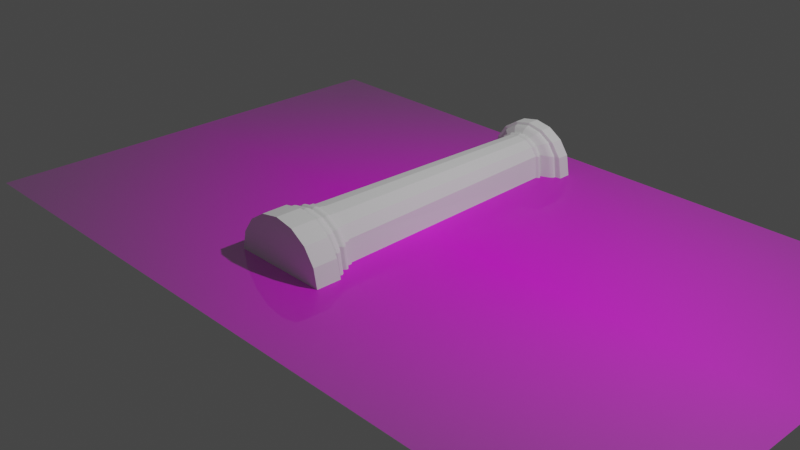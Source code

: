 # Source: pillar_v001.blend  (saved by Blender 2.81.16; exported with 4.5.12 LTS)
import bpy
from mathutils import Matrix  # noqa: F401  (used for matrix-valued properties, if any)

bpy.ops.wm.read_factory_settings(use_empty=True)
scene = bpy.context.scene
scene.name = 'Scene'

# ---- collections
col_collection = bpy.data.collections.new('Collection'); scene.collection.children.link(col_collection)

# ---- images (referenced by path relative to the original .blend; pixels are not part of the script)
import os
ASSET_DIR = os.environ.get("B2B_ASSET_DIR", "")  # directory of the original .blend (textures are referenced by path, not embedded)
HERE = os.path.dirname(os.path.abspath(__file__))  # packed textures are extracted next to this script under _unpacked/

def load_image(name, relpath, width, height, colorspace="sRGB"):
    """Load a texture the original file referenced (path relative to the .blend, or extracted next to this script)."""
    p = next((c for c in (os.path.join(HERE, relpath), os.path.join(ASSET_DIR, relpath)) if relpath and os.path.exists(c)), "")
    if p:
        img = bpy.data.images.load(p, check_existing=True)
        img.name = name
    else:  # same state as the original file: an image datablock whose file is absent (Cycles renders it pink)
        img = bpy.data.images.new(name, width, height)
        img.source = "FILE"
        img.filepath = "//" + (relpath or name)
    img.colorspace_settings.name = colorspace
    return img
img_stock_vector_antique_white_columns_transparent_icon_set_1193365 = load_image('stock-vector-antique-white-columns-transparent-icon-set-1193365', 'stock-vector-antique-white-columns-transparent-icon-set-1193365438.jpg', 1024, 1024, 'sRGB')

# ---- materials (node trees are filled in below, after node groups)
mat_stock_vector_antique_white_columns_transparent_icon_set_1193365 = bpy.data.materials.new('stock-vector-antique-white-columns-transparent-icon-set-1193365')
mat_stock_vector_antique_white_columns_transparent_icon_set_1193365.surface_render_method = 'BLENDED'
mat_stock_vector_antique_white_columns_transparent_icon_set_1193365.blend_method = 'BLEND'
mat_stock_vector_antique_white_columns_transparent_icon_set_1193365.use_transparent_shadow = False

# ---- material node trees
mat_stock_vector_antique_white_columns_transparent_icon_set_1193365.use_nodes = True; mat_stock_vector_antique_white_columns_transparent_icon_set_1193365.node_tree.nodes.clear()
_N = mat_stock_vector_antique_white_columns_transparent_icon_set_1193365.node_tree.nodes; _L = mat_stock_vector_antique_white_columns_transparent_icon_set_1193365.node_tree.links
n0 = _N.new('ShaderNodeOutputMaterial'); n0.name = 'Material Output'; n0.location = (300, 300)
n1 = _N.new('ShaderNodeTexImage'); n1.name = 'Image Texture'; n1.location = (-200, 300)
n1.image = img_stock_vector_antique_white_columns_transparent_icon_set_1193365
n1.extension = 'CLIP'
n2 = _N.new('ShaderNodeBsdfPrincipled'); n2.name = 'Principled BSDF'; n2.location = (0, 300)
n2.distribution = 'GGX'
n2.subsurface_method = 'BURLEY'
n2.inputs[3].default_value = 1.45
n2.inputs[27].default_value = (0.0, 0.0, 0.0, 1.0)
n2.inputs[28].default_value = 1.0
_L.new(n1.outputs[0], n2.inputs[0])
_L.new(n1.outputs[1], n2.inputs[4])
_L.new(n2.outputs[0], n0.inputs[0])
n0.is_active_output = True

# ---- world
world_world = bpy.data.worlds.new('World'); scene.world = world_world
world_world.use_nodes = True; world_world.node_tree.nodes.clear()
_N = world_world.node_tree.nodes; _L = world_world.node_tree.links
n0 = _N.new('ShaderNodeOutputWorld'); n0.name = 'World Output'; n0.location = (300, 300)
n1 = _N.new('ShaderNodeBackground'); n1.name = 'Background'; n1.location = (10, 300)
n1.inputs[0].default_value = (0.05088, 0.05088, 0.05088, 1.0)
_L.new(n1.outputs[0], n0.inputs[0])
n0.is_active_output = True
world_world.color = (0.05088, 0.05088, 0.05088)
world_world.use_sun_shadow = False
world_world.sun_shadow_jitter_overblur = 0.0

# ---- cameras
cam_camera = bpy.data.cameras.new('Camera')
cam_camera.clip_end = 100.0
cam_camera.ortho_scale = 7.314

# ---- lights
light_light = bpy.data.lights.new('Light', 'POINT')
light_light.transmission_factor = 0.0
light_light.energy = 1000.0
light_light.shadow_soft_size = 0.1
light_light.shadow_maximum_resolution = 0.006
light_light.use_absolute_resolution = True

# ---- meshes
me_stock_vector_antique_white_columns_transparent_icon_set_1193365 = bpy.data.meshes.new('stock-vector-antique-white-columns-transparent-icon-set-1193365')
me_stock_vector_antique_white_columns_transparent_icon_set_1193365.from_pydata([(4.045, -2.5, 1.234e-06), (-4.045, -2.5, 1.587e-06), (4.045, 2.5, -1.587e-06), (-4.045, 2.5, -1.234e-06)], [], [(0, 1, 3, 2)])
_uv = me_stock_vector_antique_white_columns_transparent_icon_set_1193365.uv_layers.new(name='UVMap')
_uv.uv.foreach_set('vector', [0.0, 0.0, 1.0, 0.0, 1.0, 1.0, 0.0, 1.0])
me_stock_vector_antique_white_columns_transparent_icon_set_1193365.materials.append(mat_stock_vector_antique_white_columns_transparent_icon_set_1193365)
me_stock_vector_antique_white_columns_transparent_icon_set_1193365.use_remesh_fix_poles = True
me_stock_vector_antique_white_columns_transparent_icon_set_1193365.use_remesh_preserve_attributes = False
me_stock_vector_antique_white_columns_transparent_icon_set_1193365.use_mirror_vertex_groups = False
me_stock_vector_antique_white_columns_transparent_icon_set_1193365.update()
me_cylinder = bpy.data.meshes.new('Cylinder')
me_cylinder.from_pydata([(0.0, 0.4, -0.5), (0.0, 0.4, 0.5), (0.1531, 0.3696, -0.5), (0.1531, 0.3696, 0.5), (0.2828, 0.2828, -0.5), (0.2828, 0.2828, 0.5), (0.3696, 0.1531, -0.5), (0.3696, 0.1531, 0.5), (0.4, -1.748e-08, -0.5), (0.4, -1.748e-08, 0.5), (-0.4, 4.77e-09, -0.5), (-0.4, 4.77e-09, 0.5), (-0.3696, 0.1531, -0.5), (-0.3696, 0.1531, 0.5), (-0.2828, 0.2828, -0.5), (-0.2828, 0.2828, 0.5), (-0.1531, 0.3696, -0.5), (-0.1531, 0.3696, 0.5), (1.087e-08, 0.35, 1.471), (0.1093, 0.3282, 1.471), (0.2019, 0.2663, 1.471), (0.2638, 0.1737, 1.471), (0.2855, 0.0, 1.471), (-0.2855, 0.0, 1.471), (-0.2638, 0.1737, 1.471), (-0.2019, 0.2663, 1.471), (-0.1093, 0.3282, 1.471), (-0.2785, 0.1696, 0.9708), (-0.2131, 0.2674, 0.9708), (0.1153, 0.3327, 0.9708), (0.2131, 0.2674, 0.9708), (1.028e-08, 0.3556, 0.9708), (-0.1153, 0.3327, 0.9708), (0.2785, 0.1696, 0.9708), (-0.3014, 0.0, 0.9708), (0.3014, 0.0, 0.9708), (-0.2018, 0.2655, 1.293), (0.2018, 0.2655, 1.293), (-0.1092, 0.3274, 1.293), (0.2636, 0.1729, 1.293), (0.2853, 0.0, 1.293), (-0.2636, 0.1729, 1.293), (0.1092, 0.3274, 1.293), (1.13e-08, 0.3491, 1.293), (-0.2853, 0.0, 1.293), (0.3313, 0.0, 0.5386), (0.3061, 0.1649, 0.5386), (-0.1268, 0.3443, 0.5386), (0.2343, 0.2724, 0.5386), (-0.2343, 0.2724, 0.5386), (-0.3313, 0.0, 0.5386), (6.645e-09, 0.3695, 0.5386), (0.1268, 0.3443, 0.5386), (-0.3061, 0.1649, 0.5386), (-0.2829, 0.17, 1.233), (-0.2919, 0.1679, 1.029), (-0.2936, 0.1683, 1.186), (-0.299, 0.1673, 1.131), (-0.2985, 0.1671, 1.076), (0.1171, 0.3356, 1.233), (0.1209, 0.3389, 1.029), (0.1216, 0.3402, 1.187), (0.1239, 0.3424, 1.131), (0.1236, 0.342, 1.076), (9.728e-09, 0.3589, 1.233), (9.109e-09, 0.3629, 1.029), (8.789e-09, 0.3644, 1.187), (8.498e-09, 0.3671, 1.131), (8.498e-09, 0.3666, 1.076), (-0.3161, 0.0, 1.03), (-0.3066, 2.328e-09, 1.232), (-0.3232, 2.328e-10, 1.076), (-0.3238, 6.985e-10, 1.131), (-0.318, 1.397e-09, 1.186), (-0.2234, 0.2704, 1.029), (-0.2165, 0.2693, 1.233), (-0.2284, 0.2719, 1.076), (-0.2289, 0.2723, 1.131), (-0.2247, 0.2714, 1.186), (0.2234, 0.2704, 1.029), (0.2165, 0.2693, 1.233), (0.2284, 0.2719, 1.076), (0.2289, 0.2723, 1.131), (0.2247, 0.2714, 1.186), (-0.1209, 0.3389, 1.029), (-0.1171, 0.3356, 1.233), (-0.1236, 0.342, 1.076), (-0.1239, 0.3424, 1.131), (-0.1216, 0.3402, 1.187), (0.2919, 0.1679, 1.029), (0.2829, 0.17, 1.233), (0.2985, 0.1671, 1.076), (0.299, 0.1673, 1.131), (0.2936, 0.1683, 1.186), (0.3066, 0.0, 1.232), (0.3161, 1.863e-09, 1.03), (0.318, 1.164e-10, 1.186), (0.3238, 5.821e-10, 1.131), (0.3232, 1.164e-09, 1.076), (-0.246, 0.2755, 0.6027), (-0.2319, 0.2721, 0.9039), (-0.2535, 0.2774, 0.6722), (-0.2534, 0.2775, 0.7539), (-0.2458, 0.2756, 0.8352), (0.246, 0.2755, 0.6027), (0.2319, 0.2721, 0.9039), (0.2535, 0.2774, 0.6722), (0.2534, 0.2775, 0.7539), (0.2458, 0.2756, 0.8352), (-0.1331, 0.3509, 0.6026), (-0.1255, 0.3432, 0.9041), (-0.1372, 0.3551, 0.6722), (-0.1371, 0.3552, 0.7539), (-0.133, 0.351, 0.8354), (0.3215, 0.1626, 0.6028), (0.3031, 0.1657, 0.9036), (0.3312, 0.1611, 0.6723), (0.3311, 0.1612, 0.7538), (0.3213, 0.1628, 0.8351), (0.3289, 0.0, 0.9015), (0.3482, -4.657e-10, 0.6038), (0.3483, -2.328e-10, 0.8339), (0.3587, 0.0, 0.7535), (0.3587, -2.328e-10, 0.6727), (0.1255, 0.3432, 0.9041), (0.1331, 0.3509, 0.6026), (0.133, 0.351, 0.8354), (0.1371, 0.3552, 0.7539), (0.1372, 0.3551, 0.6722), (-0.3482, 0.0, 0.6038), (-0.3289, -9.313e-10, 0.9015), (-0.3587, -2.328e-10, 0.6727), (-0.3587, -4.657e-10, 0.7535), (-0.3483, -4.657e-10, 0.8339), (-0.3031, 0.1657, 0.9036), (-0.3215, 0.1626, 0.6028), (-0.3213, 0.1628, 0.8351), (-0.3311, 0.1612, 0.7538), (-0.3312, 0.1611, 0.6723), (7.587e-09, 0.3681, 0.9042), (5.137e-09, 0.3774, 0.6026), (5.472e-09, 0.3774, 0.8354), (4.307e-09, 0.3824, 0.7539), (4.133e-09, 0.3824, 0.6722), (0.1035, 0.322, 1.471), (1.245e-08, 0.3425, 1.471), (0.1912, 0.2633, 1.471), (0.2498, 0.1756, 1.471), (0.2704, 0.0, 1.471), (-0.2498, 0.1756, 1.471), (-0.2704, 0.0, 1.471), (-0.1912, 0.2633, 1.471), (-0.1035, 0.322, 1.471), (0.07886, 0.2946, 11.43), (2.474e-08, 0.3103, 11.43), (0.1457, 0.25, 11.43), (0.1904, 0.1831, 11.43), (0.2061, 0.0, 11.43), (-0.1904, 0.1831, 11.43), (-0.2061, 0.0, 11.43), (-0.1457, 0.25, 11.43), (-0.07886, 0.2946, 11.43), (0.07886, 0.2946, 11.66), (2.22e-08, 0.3103, 11.66), (0.1457, 0.25, 11.66), (0.1904, 0.1831, 11.66), (0.2061, 0.0, 11.66), (-0.1904, 0.1831, 11.66), (-0.2061, 0.0, 11.66), (-0.1457, 0.25, 11.66), (-0.07886, 0.2946, 11.66), (-0.1158, 0.3408, 12.04), (-0.214, 0.2752, 12.04), (-0.3026, 0.0, 12.04), (-0.2796, 0.177, 12.04), (0.3026, 0.0, 12.04), (0.2796, 0.177, 12.04), (0.214, 0.2752, 12.04), (9.552e-09, 0.3638, 12.04), (0.1158, 0.3408, 12.04), (-0.1541, 0.2531, 11.62), (-0.1541, 0.2531, 11.47), (-0.1594, 0.255, 11.58), (-0.1613, 0.2557, 11.54), (-0.1594, 0.255, 11.5), (-0.2013, 0.1824, 11.47), (-0.2013, 0.1824, 11.62), (-0.2083, 0.1819, 11.5), (-0.2107, 0.1817, 11.54), (-0.2083, 0.1819, 11.58), (0.2013, 0.1824, 11.62), (0.2013, 0.1824, 11.47), (0.2083, 0.1819, 11.58), (0.2107, 0.1817, 11.54), (0.2083, 0.1819, 11.5), (0.1541, 0.2531, 11.47), (0.1541, 0.2531, 11.62), (0.1594, 0.255, 11.5), (0.1613, 0.2557, 11.54), (0.1594, 0.255, 11.58), (-0.08337, 0.3003, 11.62), (-0.08337, 0.3003, 11.47), (-0.08626, 0.3039, 11.58), (-0.08727, 0.3051, 11.54), (-0.08626, 0.3039, 11.5), (0.2181, 0.0, 11.62), (0.2181, 4.191e-09, 11.47), (0.2256, 3.492e-10, 11.58), (0.2282, 1.281e-09, 11.54), (0.2256, 2.561e-09, 11.5), (0.08337, 0.3003, 11.62), (0.08337, 0.3003, 11.47), (0.08626, 0.3039, 11.58), (0.08727, 0.3051, 11.54), (0.08626, 0.3039, 11.5), (2.32e-08, 0.3169, 11.47), (2.148e-08, 0.3169, 11.62), (2.206e-08, 0.321, 11.5), (2.136e-08, 0.3225, 11.54), (2.113e-08, 0.321, 11.58), (-0.2181, 0.0, 11.47), (-0.2181, 4.657e-09, 11.62), (-0.2256, 3.492e-10, 11.5), (-0.2282, 1.397e-09, 11.54), (-0.2256, 2.91e-09, 11.58), (0.2061, 0.0, 11.68), (-0.1904, 0.1831, 11.68), (2.22e-08, 0.3103, 11.68), (0.1904, 0.1831, 11.68), (-0.07886, 0.2946, 11.68), (-0.1457, 0.25, 11.68), (0.07886, 0.2946, 11.68), (-0.2061, 0.0, 11.68), (0.1457, 0.25, 11.68), (0.134, 0.3603, 12.57), (3.122e-09, 0.387, 12.57), (0.2477, 0.2844, 12.57), (0.3236, 0.1708, 12.57), (0.3503, 0.0, 12.57), (-0.3236, 0.1708, 12.57), (-0.3503, 0.0, 12.57), (-0.2477, 0.2844, 12.57), (-0.134, 0.3603, 12.57), (-0.1008, 0.322, 11.81), (-0.1158, 0.3408, 11.99), (-0.1065, 0.3292, 11.85), (-0.1114, 0.3353, 11.9), (-0.1147, 0.3393, 11.95), (-0.2434, 0.1795, 11.81), (-0.2796, 0.177, 11.99), (-0.2572, 0.1785, 11.85), (-0.269, 0.1777, 11.9), (-0.2768, 0.1772, 11.95), (0.3026, 0.0, 11.99), (0.264, 9.313e-10, 11.81), (0.2997, 5.821e-11, 11.95), (0.2913, 2.328e-10, 11.9), (0.2788, 5.821e-10, 11.85), (-0.264, 0.0, 11.81), (-0.3026, 1.47e-09, 11.99), (-0.2788, 1.164e-10, 11.85), (-0.2913, 4.657e-10, 11.9), (-0.2997, 9.313e-10, 11.95), (0.2434, 0.1795, 11.81), (0.2796, 0.177, 11.99), (0.2572, 0.1785, 11.85), (0.269, 0.1777, 11.9), (0.2768, 0.1772, 11.95), (-0.214, 0.2752, 11.99), (-0.1862, 0.2649, 11.81), (-0.2119, 0.2744, 11.95), (-0.2058, 0.2722, 11.9), (-0.1968, 0.2688, 11.85), (1.604e-08, 0.342, 11.81), (1.032e-08, 0.3638, 11.99), (1.432e-08, 0.3504, 11.85), (1.26e-08, 0.3574, 11.9), (1.123e-08, 0.3621, 11.95), (0.1158, 0.3408, 11.99), (0.1008, 0.322, 11.81), (0.1147, 0.3393, 11.95), (0.1114, 0.3353, 11.9), (0.1065, 0.3292, 11.85), (0.214, 0.2752, 11.99), (0.1862, 0.2649, 11.81), (0.2119, 0.2744, 11.95), (0.2058, 0.2722, 11.9), (0.1968, 0.2688, 11.85), (-0.3236, 0.1708, 12.09), (-0.2911, 0.1754, 12.05), (-0.3211, 0.1711, 12.08), (-0.3141, 0.1721, 12.07), (-0.3035, 0.1736, 12.06), (3.122e-09, 0.387, 12.09), (8.093e-09, 0.3691, 12.05), (3.492e-09, 0.3856, 12.08), (4.569e-09, 0.3817, 12.07), (6.17e-09, 0.3759, 12.06), (0.3503, 0.0, 12.09), (0.318, 1.676e-08, 12.05), (0.3478, 1.281e-09, 12.08), (0.3408, 4.948e-09, 12.07), (0.3304, 1.036e-08, 12.06), (-0.2223, 0.2775, 12.05), (-0.2477, 0.2844, 12.09), (-0.232, 0.2801, 12.06), (-0.2403, 0.2824, 12.07), (-0.2458, 0.2839, 12.08), (-0.318, 0.0, 12.05), (-0.3503, 0.0, 12.09), (-0.3304, 0.0, 12.06), (-0.3408, 0.0, 12.07), (-0.3478, 0.0, 12.08), (-0.1201, 0.3453, 12.05), (-0.134, 0.3603, 12.09), (-0.1254, 0.3511, 12.06), (-0.13, 0.3559, 12.07), (-0.133, 0.3592, 12.08), (0.2911, 0.1754, 12.05), (0.3236, 0.1708, 12.09), (0.3035, 0.1736, 12.06), (0.3141, 0.1721, 12.07), (0.3211, 0.1711, 12.08), (0.2223, 0.2775, 12.05), (0.2477, 0.2844, 12.09), (0.232, 0.2801, 12.06), (0.2403, 0.2824, 12.07), (0.2458, 0.2839, 12.08), (0.1201, 0.3453, 12.05), (0.134, 0.3603, 12.09), (0.1254, 0.3511, 12.06), (0.13, 0.3559, 12.07), (0.133, 0.3592, 12.08)], [], [(0, 1, 3, 2), (2, 3, 5, 4), (4, 5, 7, 6), (6, 7, 9, 8), (10, 11, 13, 12), (12, 13, 15, 14), (14, 15, 17, 16), (16, 17, 1, 0), (0, 2, 4, 6, 8, 10, 12, 14, 16), (3, 1, 17, 15, 13, 11, 9, 7, 5), (41, 36, 25, 24), (42, 37, 20, 19), (43, 42, 19, 18), (36, 38, 26, 25), (37, 39, 21, 20), (44, 41, 24, 23), (38, 43, 18, 26), (39, 40, 22, 21), (46, 45, 120, 114), (47, 51, 140, 109), (110, 139, 31, 32), (124, 105, 30, 29), (50, 53, 135, 129), (48, 46, 114, 104), (49, 47, 109, 99), (33, 35, 95, 89), (75, 85, 38, 36), (54, 75, 36, 41), (30, 33, 89, 79), (28, 32, 84, 74), (59, 80, 37, 42), (32, 31, 65, 84), (31, 29, 60, 65), (70, 54, 41, 44), (64, 59, 42, 43), (29, 30, 79, 60), (80, 90, 39, 37), (90, 94, 40, 39), (27, 28, 74, 55), (85, 64, 43, 38), (13, 15, 49, 53), (75, 54, 56, 78), (78, 56, 57, 77), (77, 57, 58, 76), (76, 58, 55, 74), (80, 59, 61, 83), (83, 61, 62, 82), (82, 62, 63, 81), (81, 63, 60, 79), (59, 64, 66, 61), (61, 66, 67, 62), (62, 67, 68, 63), (63, 68, 65, 60), (85, 75, 78, 88), (88, 78, 77, 87), (87, 77, 76, 86), (86, 76, 74, 84), (90, 80, 83, 93), (93, 83, 82, 92), (92, 82, 81, 91), (91, 81, 79, 89), (54, 70, 73, 56), (56, 73, 72, 57), (57, 72, 71, 58), (58, 71, 69, 55), (64, 85, 88, 66), (66, 88, 87, 67), (67, 87, 86, 68), (68, 86, 84, 65), (94, 90, 93, 96), (96, 93, 92, 97), (97, 92, 91, 98), (98, 91, 89, 95), (34, 27, 55, 69), (3, 5, 48, 52), (1, 3, 52, 51), (15, 17, 47, 49), (5, 7, 46, 48), (11, 13, 53, 50), (17, 1, 51, 47), (7, 9, 45, 46), (100, 110, 32, 28), (105, 115, 33, 30), (139, 124, 29, 31), (53, 49, 99, 135), (52, 48, 104, 125), (130, 134, 27, 34), (115, 119, 35, 33), (51, 52, 125, 140), (100, 134, 136, 103), (103, 136, 137, 102), (102, 137, 138, 101), (101, 138, 135, 99), (105, 124, 126, 108), (108, 126, 127, 107), (107, 127, 128, 106), (106, 128, 125, 104), (124, 139, 141, 126), (126, 141, 142, 127), (127, 142, 143, 128), (128, 143, 140, 125), (110, 100, 103, 113), (113, 103, 102, 112), (112, 102, 101, 111), (111, 101, 99, 109), (115, 105, 108, 118), (118, 108, 107, 117), (117, 107, 106, 116), (116, 106, 104, 114), (134, 130, 133, 136), (136, 133, 132, 137), (137, 132, 131, 138), (138, 131, 129, 135), (139, 110, 113, 141), (141, 113, 112, 142), (142, 112, 111, 143), (143, 111, 109, 140), (119, 115, 118, 121), (121, 118, 117, 122), (122, 117, 116, 123), (123, 116, 114, 120), (134, 100, 28, 27), (25, 26, 152, 151), (149, 151, 160, 158), (21, 22, 148, 147), (18, 19, 144, 145), (26, 18, 145, 152), (23, 24, 149, 150), (19, 20, 146, 144), (24, 25, 151, 149), (20, 21, 147, 146), (160, 161, 201, 181), (146, 147, 156, 155), (151, 152, 161, 160), (147, 148, 157, 156), (145, 144, 153, 154), (152, 145, 154, 161), (150, 149, 158, 159), (144, 146, 155, 153), (162, 164, 165, 166, 168, 167, 169, 170, 163), (156, 157, 206, 191), (158, 160, 181, 185), (155, 156, 191, 195), (154, 153, 211, 215), (161, 154, 215, 201), (190, 205, 166, 165), (200, 216, 163, 170), (210, 196, 164, 162), (221, 186, 167, 168), (216, 210, 162, 163), (278, 283, 177, 179), (153, 155, 195, 211), (159, 158, 185, 220), (196, 190, 165, 164), (186, 180, 169, 167), (196, 210, 212, 199), (199, 212, 213, 198), (198, 213, 214, 197), (197, 214, 211, 195), (186, 221, 224, 189), (189, 224, 223, 188), (188, 223, 222, 187), (187, 222, 220, 185), (216, 200, 202, 219), (219, 202, 203, 218), (218, 203, 204, 217), (217, 204, 201, 215), (210, 216, 219, 212), (212, 219, 218, 213), (213, 218, 217, 214), (214, 217, 215, 211), (205, 190, 192, 207), (207, 192, 193, 208), (208, 193, 194, 209), (209, 194, 191, 206), (200, 180, 182, 202), (202, 182, 183, 203), (203, 183, 184, 204), (204, 184, 181, 201), (190, 196, 199, 192), (192, 199, 198, 193), (193, 198, 197, 194), (194, 197, 195, 191), (180, 186, 189, 182), (182, 189, 188, 183), (183, 188, 187, 184), (184, 187, 185, 181), (180, 200, 170, 169), (226, 230, 269, 248), (264, 253, 175, 176), (228, 225, 254, 263), (231, 233, 284, 279), (230, 229, 243, 269), (232, 226, 248, 258), (227, 231, 279, 273), (164, 165, 228, 233), (168, 167, 226, 232), (169, 170, 229, 230), (162, 164, 233, 231), (165, 166, 225, 228), (167, 169, 230, 226), (170, 163, 227, 229), (163, 162, 231, 227), (283, 264, 176, 177), (249, 268, 172, 174), (244, 274, 178, 171), (176, 175, 299, 318), (233, 228, 263, 284), (259, 249, 174, 173), (268, 244, 171, 172), (274, 278, 179, 178), (264, 283, 285, 267), (267, 285, 286, 266), (266, 286, 287, 265), (265, 287, 284, 263), (249, 259, 262, 252), (252, 262, 261, 251), (251, 261, 260, 250), (250, 260, 258, 248), (244, 268, 270, 247), (247, 270, 271, 246), (246, 271, 272, 245), (245, 272, 269, 243), (283, 278, 280, 285), (285, 280, 281, 286), (286, 281, 282, 287), (287, 282, 279, 284), (253, 264, 267, 255), (255, 267, 266, 256), (256, 266, 265, 257), (257, 265, 263, 254), (268, 249, 252, 270), (270, 252, 251, 271), (271, 251, 250, 272), (272, 250, 248, 269), (274, 244, 247, 277), (277, 247, 246, 276), (276, 246, 245, 275), (275, 245, 243, 273), (278, 274, 277, 280), (280, 277, 276, 281), (281, 276, 275, 282), (282, 275, 273, 279), (229, 227, 273, 243), (329, 324, 236, 234), (178, 179, 328, 294), (288, 304, 241, 239), (179, 177, 323, 328), (171, 178, 294, 313), (172, 171, 313, 303), (293, 329, 234, 235), (309, 288, 239, 240), (177, 176, 318, 323), (319, 298, 238, 237), (239, 241, 242, 235, 234, 236, 237, 238, 240), (174, 172, 303, 289), (314, 293, 235, 242), (324, 319, 237, 236), (304, 314, 242, 241), (304, 288, 290, 307), (307, 290, 291, 306), (306, 291, 292, 305), (305, 292, 289, 303), (314, 304, 307, 317), (317, 307, 306, 316), (316, 306, 305, 315), (315, 305, 303, 313), (329, 293, 295, 332), (332, 295, 296, 331), (331, 296, 297, 330), (330, 297, 294, 328), (324, 329, 332, 327), (327, 332, 331, 326), (326, 331, 330, 325), (325, 330, 328, 323), (288, 309, 312, 290), (290, 312, 311, 291), (291, 311, 310, 292), (292, 310, 308, 289), (293, 314, 317, 295), (295, 317, 316, 296), (296, 316, 315, 297), (297, 315, 313, 294), (319, 324, 327, 322), (322, 327, 326, 321), (321, 326, 325, 320), (320, 325, 323, 318), (298, 319, 322, 300), (300, 322, 321, 301), (301, 321, 320, 302), (302, 320, 318, 299), (173, 174, 289, 308)])
_uv = me_cylinder.uv_layers.new(name='UVMap')
_uv.uv.foreach_set('vector', [1.0, 0.5, 1.0, 1.0, 0.9375, 1.0, 0.9375, 0.5, 0.9375, 0.5, 0.9375, 1.0, 0.875, 1.0, 0.875, 0.5, 0.875, 0.5, 0.875, 1.0, 0.8125, 1.0, 0.8125, 0.5, 0.8125, 0.5, 0.8125, 1.0, 0.75, 1.0, 0.75, 0.5, 0.25, 0.5, 0.25, 1.0, 0.1875, 1.0, 0.1875, 0.5, 0.1875, 0.5, 0.1875, 1.0, 0.125, 1.0, 0.125, 0.5, 0.125, 0.5, 0.125, 1.0, 0.0625, 1.0, 0.0625, 0.5, 0.0625, 0.5, 0.0625, 1.0, 0.0, 1.0, 0.0, 0.5, 0.0, 0.5, 0.9375, 0.5, 0.875, 0.5, 0.8125, 0.5, 0.75, 0.5, 0.25, 0.5, 0.1875, 0.5, 0.125, 0.5, 0.0625, 0.5, 0.9375, 1.0, 0.0, 1.0, 0.0625, 1.0, 0.125, 1.0, 0.1875, 1.0, 0.25, 1.0, 0.75, 1.0, 0.8125, 1.0, 0.875, 1.0, 0.1875, 1.0, 0.125, 1.0, 0.125, 1.0, 0.1875, 1.0, 0.9375, 1.0, 0.875, 1.0, 0.875, 1.0, 0.9375, 1.0, 1.0, 1.0, 0.9375, 1.0, 0.9375, 1.0, 1.0, 1.0, 0.125, 1.0, 0.0625, 1.0, 0.0625, 1.0, 0.125, 1.0, 0.875, 1.0, 0.8125, 1.0, 0.8125, 1.0, 0.875, 1.0, 0.25, 1.0, 0.1875, 1.0, 0.1875, 1.0, 0.25, 1.0, 0.0625, 1.0, 0.0, 1.0, 0.0, 1.0, 0.0625, 1.0, 0.8125, 1.0, 0.75, 1.0, 0.75, 1.0, 0.8125, 1.0, 0.8125, 1.0, 0.75, 1.0, 0.75, 1.0, 0.8125, 1.0, 0.0625, 1.0, 0.0, 1.0, 0.0, 1.0, 0.0625, 1.0, 0.0625, 1.0, 0.0, 1.0, 0.0, 1.0, 0.0625, 1.0, 0.9375, 1.0, 0.875, 1.0, 0.875, 1.0, 0.9375, 1.0, 0.25, 1.0, 0.1875, 1.0, 0.1875, 1.0, 0.25, 1.0, 0.875, 1.0, 0.8125, 1.0, 0.8125, 1.0, 0.875, 1.0, 0.125, 1.0, 0.0625, 1.0, 0.0625, 1.0, 0.125, 1.0, 0.8125, 1.0, 0.75, 1.0, 0.75, 1.0, 0.8125, 1.0, 0.125, 1.0, 0.0625, 1.0, 0.0625, 1.0, 0.125, 1.0, 0.1875, 1.0, 0.125, 1.0, 0.125, 1.0, 0.1875, 1.0, 0.875, 1.0, 0.8125, 1.0, 0.8125, 1.0, 0.875, 1.0, 0.125, 1.0, 0.0625, 1.0, 0.0625, 1.0, 0.125, 1.0, 0.9375, 1.0, 0.875, 1.0, 0.875, 1.0, 0.9375, 1.0, 0.0625, 1.0, 0.0, 1.0, 0.0, 1.0, 0.0625, 1.0, 1.0, 1.0, 0.9375, 1.0, 0.9375, 1.0, 1.0, 1.0, 0.25, 1.0, 0.1875, 1.0, 0.1875, 1.0, 0.25, 1.0, 1.0, 1.0, 0.9375, 1.0, 0.9375, 1.0, 1.0, 1.0, 0.9375, 1.0, 0.875, 1.0, 0.875, 1.0, 0.9375, 1.0, 0.875, 1.0, 0.8125, 1.0, 0.8125, 1.0, 0.875, 1.0, 0.8125, 1.0, 0.75, 1.0, 0.75, 1.0, 0.8125, 1.0, 0.1875, 1.0, 0.125, 1.0, 0.125, 1.0, 0.1875, 1.0, 0.0625, 1.0, 0.0, 1.0, 0.0, 1.0, 0.0625, 1.0, 0.1875, 1.0, 0.125, 1.0, 0.125, 1.0, 0.1875, 1.0, 0.125, 1.0, 0.1875, 1.0, 0.1866, 1.0, 0.1242, 1.0, 0.1242, 1.0, 0.1866, 1.0, 0.1849, 1.0, 0.123, 1.0, 0.123, 1.0, 0.1849, 1.0, 0.1866, 1.0, 0.1242, 1.0, 0.1242, 1.0, 0.1866, 1.0, 0.1875, 1.0, 0.125, 1.0, 0.875, 1.0, 0.9375, 1.0, 0.9379, 1.0, 0.8758, 1.0, 0.8758, 1.0, 0.9379, 1.0, 0.9387, 1.0, 0.877, 1.0, 0.877, 1.0, 0.9387, 1.0, 0.9379, 1.0, 0.8758, 1.0, 0.8758, 1.0, 0.9379, 1.0, 0.9375, 1.0, 0.875, 1.0, 0.9375, 1.0, 1.0, 1.0, 0.9998, 1.0, 0.9379, 1.0, 0.9379, 1.0, 0.9998, 1.0, 0.9992, 1.0, 0.9387, 1.0, 0.9387, 1.0, 0.9992, 1.0, 0.9998, 1.0, 0.9379, 1.0, 0.9379, 1.0, 0.9998, 1.0, 1.0, 1.0, 0.9375, 1.0, 0.0625, 1.0, 0.125, 1.0, 0.1242, 1.0, 0.06206, 1.0, 0.06206, 1.0, 0.1242, 1.0, 0.123, 1.0, 0.06126, 1.0, 0.06126, 1.0, 0.123, 1.0, 0.1242, 1.0, 0.06207, 1.0, 0.06207, 1.0, 0.1242, 1.0, 0.125, 1.0, 0.0625, 1.0, 0.8125, 1.0, 0.875, 1.0, 0.8758, 1.0, 0.8134, 1.0, 0.8134, 1.0, 0.8758, 1.0, 0.877, 1.0, 0.8151, 1.0, 0.8151, 1.0, 0.877, 1.0, 0.8758, 1.0, 0.8134, 1.0, 0.8134, 1.0, 0.8758, 1.0, 0.875, 1.0, 0.8125, 1.0, 0.1875, 1.0, 0.25, 1.0, 0.2498, 1.0, 0.1866, 1.0, 0.1866, 1.0, 0.2498, 1.0, 0.249, 1.0, 0.1849, 1.0, 0.1849, 1.0, 0.249, 1.0, 0.2498, 1.0, 0.1866, 1.0, 0.1866, 1.0, 0.2498, 1.0, 0.25, 1.0, 0.1875, 1.0, 0.0, 1.0, 0.0625, 1.0, 0.06206, 1.0, 0.0002176, 1.0, 0.0002176, 1.0, 0.06206, 1.0, 0.06126, 1.0, 0.000795, 1.0, 0.000795, 1.0, 0.06126, 1.0, 0.06207, 1.0, 0.0002131, 1.0, 0.0002131, 1.0, 0.06207, 1.0, 0.0625, 1.0, 0.0, 1.0, 0.75, 1.0, 0.8125, 1.0, 0.8134, 1.0, 0.7502, 1.0, 0.7502, 1.0, 0.8134, 1.0, 0.8151, 1.0, 0.751, 1.0, 0.751, 1.0, 0.8151, 1.0, 0.8134, 1.0, 0.7502, 1.0, 0.7502, 1.0, 0.8134, 1.0, 0.8125, 1.0, 0.75, 1.0, 0.25, 1.0, 0.1875, 1.0, 0.1875, 1.0, 0.25, 1.0, 0.9375, 1.0, 0.875, 1.0, 0.875, 1.0, 0.9375, 1.0, 1.0, 1.0, 0.9375, 1.0, 0.9375, 1.0, 1.0, 1.0, 0.125, 1.0, 0.0625, 1.0, 0.0625, 1.0, 0.125, 1.0, 0.875, 1.0, 0.8125, 1.0, 0.8125, 1.0, 0.875, 1.0, 0.25, 1.0, 0.1875, 1.0, 0.1875, 1.0, 0.25, 1.0, 0.0625, 1.0, 0.0, 1.0, 0.0, 1.0, 0.0625, 1.0, 0.8125, 1.0, 0.75, 1.0, 0.75, 1.0, 0.8125, 1.0, 0.125, 1.0, 0.0625, 1.0, 0.0625, 1.0, 0.125, 1.0, 0.875, 1.0, 0.8125, 1.0, 0.8125, 1.0, 0.875, 1.0, 1.0, 1.0, 0.9375, 1.0, 0.9375, 1.0, 1.0, 1.0, 0.1875, 1.0, 0.125, 1.0, 0.125, 1.0, 0.1875, 1.0, 0.9375, 1.0, 0.875, 1.0, 0.875, 1.0, 0.9375, 1.0, 0.25, 1.0, 0.1875, 1.0, 0.1875, 1.0, 0.25, 1.0, 0.8125, 1.0, 0.75, 1.0, 0.75, 1.0, 0.8125, 1.0, 1.0, 1.0, 0.9375, 1.0, 0.9375, 1.0, 1.0, 1.0, 0.125, 1.0, 0.1875, 1.0, 0.1861, 1.0, 0.1238, 1.0, 0.1238, 1.0, 0.1861, 1.0, 0.1837, 1.0, 0.1221, 1.0, 0.1221, 1.0, 0.1837, 1.0, 0.1861, 1.0, 0.1238, 1.0, 0.1238, 1.0, 0.1861, 1.0, 0.1875, 1.0, 0.125, 1.0, 0.875, 1.0, 0.9375, 1.0, 0.9382, 1.0, 0.8762, 1.0, 0.8762, 1.0, 0.9382, 1.0, 0.9393, 1.0, 0.8779, 1.0, 0.8779, 1.0, 0.9393, 1.0, 0.9381, 1.0, 0.8762, 1.0, 0.8762, 1.0, 0.9381, 1.0, 0.9375, 1.0, 0.875, 1.0, 0.9375, 1.0, 1.0, 1.0, 0.9997, 1.0, 0.9382, 1.0, 0.9382, 1.0, 0.9997, 1.0, 0.9989, 1.0, 0.9393, 1.0, 0.9393, 1.0, 0.9989, 1.0, 0.9997, 1.0, 0.9381, 1.0, 0.9381, 1.0, 0.9997, 1.0, 1.0, 1.0, 0.9375, 1.0, 0.0625, 1.0, 0.125, 1.0, 0.1238, 1.0, 0.06184, 1.0, 0.06184, 1.0, 0.1238, 1.0, 0.1221, 1.0, 0.06072, 1.0, 0.06072, 1.0, 0.1221, 1.0, 0.1238, 1.0, 0.06186, 1.0, 0.06186, 1.0, 0.1238, 1.0, 0.125, 1.0, 0.0625, 1.0, 0.8125, 1.0, 0.875, 1.0, 0.8762, 1.0, 0.8139, 1.0, 0.8139, 1.0, 0.8762, 1.0, 0.8779, 1.0, 0.8163, 1.0, 0.8163, 1.0, 0.8779, 1.0, 0.8762, 1.0, 0.8139, 1.0, 0.8139, 1.0, 0.8762, 1.0, 0.875, 1.0, 0.8125, 1.0, 0.1875, 1.0, 0.25, 1.0, 0.2496, 1.0, 0.1861, 1.0, 0.1861, 1.0, 0.2496, 1.0, 0.2479, 1.0, 0.1837, 1.0, 0.1837, 1.0, 0.2479, 1.0, 0.2496, 1.0, 0.1861, 1.0, 0.1861, 1.0, 0.2496, 1.0, 0.25, 1.0, 0.1875, 1.0, 0.0, 1.0, 0.0625, 1.0, 0.06184, 1.0, 0.0003105, 1.0, 0.0003105, 1.0, 0.06184, 1.0, 0.06072, 1.0, 0.001105, 1.0, 0.001105, 1.0, 0.06072, 1.0, 0.06186, 1.0, 0.0002999, 1.0, 0.0002999, 1.0, 0.06186, 1.0, 0.0625, 1.0, 0.0, 1.0, 0.75, 1.0, 0.8125, 1.0, 0.8139, 1.0, 0.7504, 1.0, 0.7504, 1.0, 0.8139, 1.0, 0.8163, 1.0, 0.7521, 1.0, 0.7521, 1.0, 0.8163, 1.0, 0.8139, 1.0, 0.7504, 1.0, 0.7504, 1.0, 0.8139, 1.0, 0.8125, 1.0, 0.75, 1.0, 0.1875, 1.0, 0.125, 1.0, 0.125, 1.0, 0.1875, 1.0, 0.125, 1.0, 0.0625, 1.0, 0.0625, 1.0, 0.125, 1.0, 0.1875, 1.0, 0.125, 1.0, 0.125, 1.0, 0.1875, 1.0, 0.8125, 1.0, 0.75, 1.0, 0.75, 1.0, 0.8125, 1.0, 1.0, 1.0, 0.9375, 1.0, 0.9375, 1.0, 1.0, 1.0, 0.0625, 1.0, 0.0, 1.0, 0.0, 1.0, 0.0625, 1.0, 0.25, 1.0, 0.1875, 1.0, 0.1875, 1.0, 0.25, 1.0, 0.9375, 1.0, 0.875, 1.0, 0.875, 1.0, 0.9375, 1.0, 0.1875, 1.0, 0.125, 1.0, 0.125, 1.0, 0.1875, 1.0, 0.875, 1.0, 0.8125, 1.0, 0.8125, 1.0, 0.875, 1.0, 0.125, 1.0, 0.0625, 1.0, 0.0625, 1.0, 0.125, 1.0, 0.875, 1.0, 0.8125, 1.0, 0.8125, 1.0, 0.875, 1.0, 0.125, 1.0, 0.0625, 1.0, 0.0625, 1.0, 0.125, 1.0, 0.8125, 1.0, 0.75, 1.0, 0.75, 1.0, 0.8125, 1.0, 1.0, 1.0, 0.9375, 1.0, 0.9375, 1.0, 1.0, 1.0, 0.0625, 1.0, 0.0, 1.0, 0.0, 1.0, 0.0625, 1.0, 0.25, 1.0, 0.1875, 1.0, 0.1875, 1.0, 0.25, 1.0, 0.9375, 1.0, 0.875, 1.0, 0.875, 1.0, 0.9375, 1.0, 0.9375, 1.0, 0.875, 1.0, 0.8125, 1.0, 0.75, 1.0, 0.25, 1.0, 0.1875, 1.0, 0.125, 1.0, 0.0625, 1.0, 0.0, 1.0, 0.8125, 1.0, 0.75, 1.0, 0.75, 1.0, 0.8125, 1.0, 0.1875, 1.0, 0.125, 1.0, 0.125, 1.0, 0.1875, 1.0, 0.875, 1.0, 0.8125, 1.0, 0.8125, 1.0, 0.875, 1.0, 1.0, 1.0, 0.9375, 1.0, 0.9375, 1.0, 1.0, 1.0, 0.0625, 1.0, 0.0, 1.0, 0.0, 1.0, 0.0625, 1.0, 0.8125, 1.0, 0.75, 1.0, 0.75, 1.0, 0.8125, 1.0, 0.0625, 1.0, 0.0, 1.0, 0.0, 1.0, 0.0625, 1.0, 0.9375, 1.0, 0.875, 1.0, 0.875, 1.0, 0.9375, 1.0, 0.25, 1.0, 0.1875, 1.0, 0.1875, 1.0, 0.25, 1.0, 1.0, 1.0, 0.9375, 1.0, 0.9375, 1.0, 1.0, 1.0, 0.9375, 1.0, 0.875, 1.0, 0.875, 1.0, 0.9375, 1.0, 0.9375, 1.0, 0.875, 1.0, 0.875, 1.0, 0.9375, 1.0, 0.25, 1.0, 0.1875, 1.0, 0.1875, 1.0, 0.25, 1.0, 0.875, 1.0, 0.8125, 1.0, 0.8125, 1.0, 0.875, 1.0, 0.1875, 1.0, 0.125, 1.0, 0.125, 1.0, 0.1875, 1.0, 0.875, 1.0, 0.9375, 1.0, 0.9379, 1.0, 0.8758, 1.0, 0.8758, 1.0, 0.9379, 1.0, 0.9388, 1.0, 0.8771, 1.0, 0.8771, 1.0, 0.9388, 1.0, 0.9379, 1.0, 0.8758, 1.0, 0.8758, 1.0, 0.9379, 1.0, 0.9375, 1.0, 0.875, 1.0, 0.1875, 1.0, 0.25, 1.0, 0.2499, 1.0, 0.1867, 1.0, 0.1867, 1.0, 0.2499, 1.0, 0.2495, 1.0, 0.1848, 1.0, 0.1848, 1.0, 0.2495, 1.0, 0.2499, 1.0, 0.1867, 1.0, 0.1867, 1.0, 0.2499, 1.0, 0.25, 1.0, 0.1875, 1.0, 0.0, 1.0, 0.0625, 1.0, 0.06207, 1.0, 0.0002773, 1.0, 0.0002773, 1.0, 0.06207, 1.0, 0.06116, 1.0, 0.001029, 1.0, 0.001029, 1.0, 0.06116, 1.0, 0.06207, 1.0, 0.0002773, 1.0, 0.0002773, 1.0, 0.06207, 1.0, 0.0625, 1.0, 0.0, 1.0, 0.9375, 1.0, 1.0, 1.0, 0.9997, 1.0, 0.9379, 1.0, 0.9379, 1.0, 0.9997, 1.0, 0.999, 1.0, 0.9388, 1.0, 0.9388, 1.0, 0.999, 1.0, 0.9997, 1.0, 0.9379, 1.0, 0.9379, 1.0, 0.9997, 1.0, 1.0, 1.0, 0.9375, 1.0, 0.75, 1.0, 0.8125, 1.0, 0.8133, 1.0, 0.7501, 1.0, 0.7501, 1.0, 0.8133, 1.0, 0.8152, 1.0, 0.7505, 1.0, 0.7505, 1.0, 0.8152, 1.0, 0.8133, 1.0, 0.7501, 1.0, 0.7501, 1.0, 0.8133, 1.0, 0.8125, 1.0, 0.75, 1.0, 0.0625, 1.0, 0.125, 1.0, 0.1242, 1.0, 0.06207, 1.0, 0.06207, 1.0, 0.1242, 1.0, 0.1229, 1.0, 0.06116, 1.0, 0.06116, 1.0, 0.1229, 1.0, 0.1242, 1.0, 0.06207, 1.0, 0.06207, 1.0, 0.1242, 1.0, 0.125, 1.0, 0.0625, 1.0, 0.8125, 1.0, 0.875, 1.0, 0.8758, 1.0, 0.8133, 1.0, 0.8133, 1.0, 0.8758, 1.0, 0.8771, 1.0, 0.8152, 1.0, 0.8152, 1.0, 0.8771, 1.0, 0.8758, 1.0, 0.8133, 1.0, 0.8133, 1.0, 0.8758, 1.0, 0.875, 1.0, 0.8125, 1.0, 0.125, 1.0, 0.1875, 1.0, 0.1867, 1.0, 0.1242, 1.0, 0.1242, 1.0, 0.1867, 1.0, 0.1848, 1.0, 0.1229, 1.0, 0.1229, 1.0, 0.1848, 1.0, 0.1867, 1.0, 0.1242, 1.0, 0.1242, 1.0, 0.1867, 1.0, 0.1875, 1.0, 0.125, 1.0, 0.125, 1.0, 0.0625, 1.0, 0.0625, 1.0, 0.125, 1.0, 0.1875, 1.0, 0.125, 1.0, 0.125, 1.0, 0.1875, 1.0, 0.8125, 1.0, 0.75, 1.0, 0.75, 1.0, 0.8125, 1.0, 0.8125, 1.0, 0.75, 1.0, 0.75, 1.0, 0.8125, 1.0, 0.9375, 1.0, 0.875, 1.0, 0.875, 1.0, 0.9375, 1.0, 0.125, 1.0, 0.0625, 1.0, 0.0625, 1.0, 0.125, 1.0, 0.25, 1.0, 0.1875, 1.0, 0.1875, 1.0, 0.25, 1.0, 0.0, 1.0, 0.9375, 1.0, 0.9375, 1.0, 0.0, 1.0, 0.875, 1.0, 0.8125, 1.0, 0.8125, 1.0, 0.875, 1.0, 0.25, 1.0, 0.1875, 1.0, 0.1875, 1.0, 0.25, 1.0, 0.125, 1.0, 0.0625, 1.0, 0.0625, 1.0, 0.125, 1.0, 0.9375, 1.0, 0.875, 1.0, 0.875, 1.0, 0.9375, 1.0, 0.8125, 1.0, 0.75, 1.0, 0.75, 1.0, 0.8125, 1.0, 0.1875, 1.0, 0.125, 1.0, 0.125, 1.0, 0.1875, 1.0, 0.0625, 1.0, 0.0, 1.0, 0.0, 1.0, 0.0625, 1.0, 0.0, 1.0, 0.9375, 1.0, 0.9375, 1.0, 0.0, 1.0, 0.875, 1.0, 0.8125, 1.0, 0.8125, 1.0, 0.875, 1.0, 0.1875, 1.0, 0.125, 1.0, 0.125, 1.0, 0.1875, 1.0, 0.0625, 1.0, 0.0, 1.0, 0.0, 1.0, 0.0625, 1.0, 0.8125, 1.0, 0.75, 1.0, 0.75, 1.0, 0.8125, 1.0, 0.875, 1.0, 0.8125, 1.0, 0.8125, 1.0, 0.875, 1.0, 0.25, 1.0, 0.1875, 1.0, 0.1875, 1.0, 0.25, 1.0, 0.125, 1.0, 0.0625, 1.0, 0.0625, 1.0, 0.125, 1.0, 0.0, 1.0, 0.9375, 1.0, 0.9375, 1.0, 0.0, 1.0, 0.8125, 1.0, 0.875, 1.0, 0.8755, 1.0, 0.813, 1.0, 0.813, 1.0, 0.8755, 1.0, 0.8763, 1.0, 0.8142, 1.0, 0.8142, 1.0, 0.8763, 1.0, 0.8755, 1.0, 0.813, 1.0, 0.813, 1.0, 0.8755, 1.0, 0.875, 1.0, 0.8125, 1.0, 0.1875, 1.0, 0.25, 1.0, 0.2499, 1.0, 0.187, 1.0, 0.187, 1.0, 0.2499, 1.0, 0.2495, 1.0, 0.1858, 1.0, 0.1858, 1.0, 0.2495, 1.0, 0.2499, 1.0, 0.187, 1.0, 0.187, 1.0, 0.2499, 1.0, 0.25, 1.0, 0.1875, 1.0, 0.0625, 1.0, 0.125, 1.0, 0.1245, 1.0, 0.06224, 1.0, 0.06224, 1.0, 0.1245, 1.0, 0.1237, 1.0, 0.06164, 1.0, 0.06164, 1.0, 0.1237, 1.0, 0.1245, 1.0, 0.06221, 1.0, 0.06221, 1.0, 0.1245, 1.0, 0.125, 1.0, 0.0625, 1.0, 0.875, 1.0, 0.9375, 1.0, 0.9342, 1.0, 0.8755, 1.0, 0.8755, 1.0, 0.9342, 1.0, 0.9246, 1.0, 0.8763, 1.0, 0.8763, 1.0, 0.9246, 1.0, 0.9339, 1.0, 0.8755, 1.0, 0.8755, 1.0, 0.9339, 1.0, 0.9375, 1.0, 0.875, 1.0, 0.75, 1.0, 0.8125, 1.0, 0.813, 1.0, 0.7501, 1.0, 0.7501, 1.0, 0.813, 1.0, 0.8142, 1.0, 0.7505, 1.0, 0.7505, 1.0, 0.8142, 1.0, 0.813, 1.0, 0.7501, 1.0, 0.7501, 1.0, 0.813, 1.0, 0.8125, 1.0, 0.75, 1.0, 0.125, 1.0, 0.1875, 1.0, 0.187, 1.0, 0.1245, 1.0, 0.1245, 1.0, 0.187, 1.0, 0.1858, 1.0, 0.1237, 1.0, 0.1237, 1.0, 0.1858, 1.0, 0.187, 1.0, 0.1245, 1.0, 0.1245, 1.0, 0.187, 1.0, 0.1875, 1.0, 0.125, 1.0, 0.0, 1.0, 0.0625, 1.0, 0.06224, 1.0, 0.001366, 1.0, 0.001366, 1.0, 0.06224, 1.0, 0.06164, 1.0, 0.005255, 1.0, 0.005255, 1.0, 0.06164, 1.0, 0.06221, 1.0, 0.001499, 1.0, 0.001499, 1.0, 0.06221, 1.0, 0.0625, 1.0, 0.0, 1.0, 0.9375, 1.0, 0.0, 1.0, 0.001366, 1.0, 0.9342, 1.0, 0.9342, 1.0, 0.001366, 1.0, 0.005255, 1.0, 0.9246, 1.0, 0.9246, 1.0, 0.005255, 1.0, 0.001499, 1.0, 0.9339, 1.0, 0.9339, 1.0, 0.001499, 1.0, 0.0, 1.0, 0.9375, 1.0, 0.0625, 1.0, 0.0, 1.0, 0.0, 1.0, 0.0625, 1.0, 0.9375, 1.0, 0.875, 1.0, 0.875, 1.0, 0.9375, 1.0, 0.0, 1.0, 0.9375, 1.0, 0.9375, 1.0, 0.0, 1.0, 0.1875, 1.0, 0.125, 1.0, 0.125, 1.0, 0.1875, 1.0, 0.9375, 1.0, 0.875, 1.0, 0.875, 1.0, 0.9375, 1.0, 0.0625, 1.0, 0.0, 1.0, 0.0, 1.0, 0.0625, 1.0, 0.125, 1.0, 0.0625, 1.0, 0.0625, 1.0, 0.125, 1.0, 0.0, 1.0, 0.9375, 1.0, 0.9375, 1.0, 0.0, 1.0, 0.25, 1.0, 0.1875, 1.0, 0.1875, 1.0, 0.25, 1.0, 0.875, 1.0, 0.8125, 1.0, 0.8125, 1.0, 0.875, 1.0, 0.8125, 1.0, 0.75, 1.0, 0.75, 1.0, 0.8125, 1.0, 0.1875, 1.0, 0.125, 1.0, 0.0625, 1.0, 0.0, 1.0, 0.9375, 1.0, 0.875, 1.0, 0.8125, 1.0, 0.75, 1.0, 0.25, 1.0, 0.1875, 1.0, 0.125, 1.0, 0.125, 1.0, 0.1875, 1.0, 0.0625, 1.0, 0.0, 1.0, 0.0, 1.0, 0.0625, 1.0, 0.875, 1.0, 0.8125, 1.0, 0.8125, 1.0, 0.875, 1.0, 0.125, 1.0, 0.0625, 1.0, 0.0625, 1.0, 0.125, 1.0, 0.125, 1.0, 0.1875, 1.0, 0.187, 1.0, 0.1246, 1.0, 0.1246, 1.0, 0.187, 1.0, 0.186, 1.0, 0.1238, 1.0, 0.1238, 1.0, 0.186, 1.0, 0.1872, 1.0, 0.1247, 1.0, 0.1247, 1.0, 0.1872, 1.0, 0.1875, 1.0, 0.125, 1.0, 0.0625, 1.0, 0.125, 1.0, 0.1246, 1.0, 0.06225, 1.0, 0.06225, 1.0, 0.1246, 1.0, 0.1238, 1.0, 0.06178, 1.0, 0.06178, 1.0, 0.1238, 1.0, 0.1247, 1.0, 0.06229, 1.0, 0.06229, 1.0, 0.1247, 1.0, 0.125, 1.0, 0.0625, 1.0, 0.9375, 1.0, 0.0, 1.0, 0.0009733, 1.0, 0.9347, 1.0, 0.9347, 1.0, 0.0009733, 1.0, 0.003745, 1.0, 0.9267, 1.0, 0.9267, 1.0, 0.003745, 1.0, 0.0008768, 1.0, 0.935, 1.0, 0.935, 1.0, 0.0008768, 1.0, 0.0, 1.0, 0.9375, 1.0, 0.875, 1.0, 0.9375, 1.0, 0.9347, 1.0, 0.8754, 1.0, 0.8754, 1.0, 0.9347, 1.0, 0.9267, 1.0, 0.8762, 1.0, 0.8762, 1.0, 0.9267, 1.0, 0.935, 1.0, 0.8753, 1.0, 0.8753, 1.0, 0.935, 1.0, 0.9375, 1.0, 0.875, 1.0, 0.1875, 1.0, 0.25, 1.0, 0.2499, 1.0, 0.187, 1.0, 0.187, 1.0, 0.2499, 1.0, 0.2495, 1.0, 0.186, 1.0, 0.186, 1.0, 0.2495, 1.0, 0.25, 1.0, 0.1872, 1.0, 0.1872, 1.0, 0.25, 1.0, 0.25, 1.0, 0.1875, 1.0, 0.0, 1.0, 0.0625, 1.0, 0.06225, 1.0, 0.0009733, 1.0, 0.0009733, 1.0, 0.06225, 1.0, 0.06178, 1.0, 0.003745, 1.0, 0.003745, 1.0, 0.06178, 1.0, 0.06229, 1.0, 0.0008768, 1.0, 0.0008768, 1.0, 0.06229, 1.0, 0.0625, 1.0, 0.0, 1.0, 0.8125, 1.0, 0.875, 1.0, 0.8754, 1.0, 0.813, 1.0, 0.813, 1.0, 0.8754, 1.0, 0.8762, 1.0, 0.814, 1.0, 0.814, 1.0, 0.8762, 1.0, 0.8753, 1.0, 0.8128, 1.0, 0.8128, 1.0, 0.8753, 1.0, 0.875, 1.0, 0.8125, 1.0, 0.75, 1.0, 0.8125, 1.0, 0.813, 1.0, 0.7501, 1.0, 0.7501, 1.0, 0.813, 1.0, 0.814, 1.0, 0.7505, 1.0, 0.7505, 1.0, 0.814, 1.0, 0.8128, 1.0, 0.75, 1.0, 0.75, 1.0, 0.8128, 1.0, 0.8125, 1.0, 0.75, 1.0, 0.25, 1.0, 0.1875, 1.0, 0.1875, 1.0, 0.25, 1.0])
me_cylinder.use_remesh_fix_poles = True
me_cylinder.use_remesh_preserve_attributes = False
me_cylinder.use_mirror_vertex_groups = False
me_cylinder.update()

# ---- objects
ob_light = bpy.data.objects.new('Light', light_light)
ob_camera = bpy.data.objects.new('Camera', cam_camera)
ob_stock_vector_antique_white_columns_transparent_icon_set_1193365 = bpy.data.objects.new('stock-vector-antique-white-columns-transparent-icon-set-1193365', me_stock_vector_antique_white_columns_transparent_icon_set_1193365)
ob_pillar = bpy.data.objects.new('Pillar', me_cylinder)

# ---- transforms, parenting, visibility, modifiers, constraints
ob_light.location = (4.076, 1.005, 5.904)
ob_light.rotation_euler = (0.6503, 0.05522, 1.866)
ob_light.lock_rotations_4d = False
ob_light.empty_display_type = 'ARROWS'
ob_light.color = (0.0, 0.0, 0.0, 0.0)
ob_light.lineart.crease_threshold = 0.0
ob_camera.location = (7.359, -6.926, 4.958)
ob_camera.rotation_euler = (1.109, 0.0, 0.8149)
ob_camera.lock_rotations_4d = False
ob_camera.empty_display_type = 'ARROWS'
ob_camera.color = (0.0, 0.0, 0.0, 0.0)
ob_camera.display_type = 'WIRE'
ob_camera.lineart.crease_threshold = 0.0
ob_stock_vector_antique_white_columns_transparent_icon_set_1193365.location = (0.482, 0.0, 0.0)
ob_stock_vector_antique_white_columns_transparent_icon_set_1193365.color = (1.0, 1.0, 1.0, 0.5345)
ob_stock_vector_antique_white_columns_transparent_icon_set_1193365.display_type = 'SOLID'
ob_stock_vector_antique_white_columns_transparent_icon_set_1193365.lineart.crease_threshold = 0.0
ob_pillar.location = (0.0, -1.39, 0.0)
ob_pillar.rotation_euler = (1.571, 0.0, 0.0)
ob_pillar.scale = (1.38, 1.329, -0.2778)
ob_pillar.lineart.crease_threshold = 0.0
_m = ob_pillar.modifiers.new('Mirror', 'MIRROR')
_m.use_axis = (False, True, False)
_m.use_clip = True

# ---- collection membership
col_collection.objects.link(ob_light)
col_collection.objects.link(ob_camera)
col_collection.objects.link(ob_stock_vector_antique_white_columns_transparent_icon_set_1193365)
col_collection.objects.link(ob_pillar)

# ---- scene / render settings (as saved in the file)
scene.camera = ob_camera
scene.frame_start = 1; scene.frame_end = 250; scene.frame_set(1)
scene.render.engine = 'BLENDER_EEVEE_NEXT'
scene.cycles.use_denoising = False
scene.cycles.samples = 128
scene.cycles.sampling_pattern = 'TABULATED_SOBOL'
scene.cycles.use_adaptive_sampling = False
scene.cycles.use_light_tree = False
scene.view_settings.view_transform = 'Filmic'
bpy.context.view_layer.update()
